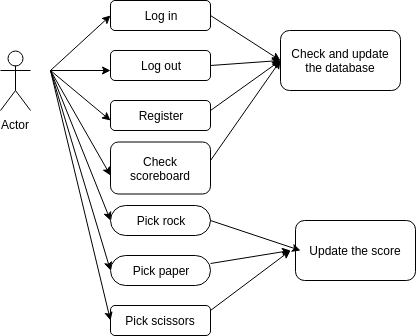

The diagram above was exported from draw.io. Its source (the exported page's mxGraphModel, read from the mxfile embedded in the PNG):
<mxGraphModel dx="840" dy="474" grid="1" gridSize="10" guides="1" tooltips="1" connect="1" arrows="1" fold="1" page="1" pageScale="1" pageWidth="850" pageHeight="1100" math="0" shadow="0">
  <root>
    <mxCell id="ottwoA88XP3eUgjiUN_J-0" />
    <mxCell id="ottwoA88XP3eUgjiUN_J-1" parent="ottwoA88XP3eUgjiUN_J-0" />
    <mxCell id="8kKlt9KvV7aLSg_Cez3G-0" value="Actor" style="shape=umlActor;verticalLabelPosition=bottom;labelBackgroundColor=#ffffff;verticalAlign=top;html=1;outlineConnect=0;rounded=0;fillColor=none;gradientColor=none;" parent="ottwoA88XP3eUgjiUN_J-1" vertex="1">
      <mxGeometry x="70" y="140" width="30" height="60" as="geometry" />
    </mxCell>
    <mxCell id="8kKlt9KvV7aLSg_Cez3G-1" value="Log in" style="rounded=1;whiteSpace=wrap;html=1;fillColor=none;gradientColor=none;" parent="ottwoA88XP3eUgjiUN_J-1" vertex="1">
      <mxGeometry x="180" y="90" width="100" height="30" as="geometry" />
    </mxCell>
    <object label="Log out" id="8kKlt9KvV7aLSg_Cez3G-4">
      <mxCell style="rounded=1;whiteSpace=wrap;html=1;fillColor=none;gradientColor=none;" parent="ottwoA88XP3eUgjiUN_J-1" vertex="1">
        <mxGeometry x="180" y="140" width="100" height="30" as="geometry" />
      </mxCell>
    </object>
    <object label="Register" id="8kKlt9KvV7aLSg_Cez3G-5">
      <mxCell style="rounded=1;whiteSpace=wrap;html=1;fillColor=none;gradientColor=none;" parent="ottwoA88XP3eUgjiUN_J-1" vertex="1">
        <mxGeometry x="180" y="190" width="100" height="30" as="geometry" />
      </mxCell>
    </object>
    <object label="Pick rock" id="8kKlt9KvV7aLSg_Cez3G-8">
      <mxCell style="rounded=1;whiteSpace=wrap;html=1;fillColor=none;gradientColor=none;arcSize=50;" parent="ottwoA88XP3eUgjiUN_J-1" vertex="1">
        <mxGeometry x="180" y="295" width="100" height="30" as="geometry" />
      </mxCell>
    </object>
    <object label="Pick paper" id="8kKlt9KvV7aLSg_Cez3G-11">
      <mxCell style="rounded=1;whiteSpace=wrap;html=1;fillColor=none;gradientColor=none;arcSize=50;" parent="ottwoA88XP3eUgjiUN_J-1" vertex="1">
        <mxGeometry x="180" y="345" width="100" height="30" as="geometry" />
      </mxCell>
    </object>
    <object label="Pick scissors" id="8kKlt9KvV7aLSg_Cez3G-12">
      <mxCell style="rounded=1;whiteSpace=wrap;html=1;fillColor=none;gradientColor=none;" parent="ottwoA88XP3eUgjiUN_J-1" vertex="1">
        <mxGeometry x="180" y="395" width="100" height="30" as="geometry" />
      </mxCell>
    </object>
    <mxCell id="8kKlt9KvV7aLSg_Cez3G-13" value="" style="endArrow=classic;html=1;entryX=0;entryY=0.5;entryDx=0;entryDy=0;" parent="ottwoA88XP3eUgjiUN_J-1" target="8kKlt9KvV7aLSg_Cez3G-1" edge="1">
      <mxGeometry width="50" height="50" relative="1" as="geometry">
        <mxPoint x="120" y="160" as="sourcePoint" />
        <mxPoint x="170" y="170" as="targetPoint" />
      </mxGeometry>
    </mxCell>
    <mxCell id="8kKlt9KvV7aLSg_Cez3G-14" value="" style="endArrow=classic;html=1;" parent="ottwoA88XP3eUgjiUN_J-1" edge="1">
      <mxGeometry width="50" height="50" relative="1" as="geometry">
        <mxPoint x="120" y="160" as="sourcePoint" />
        <mxPoint x="180" y="160" as="targetPoint" />
      </mxGeometry>
    </mxCell>
    <mxCell id="8kKlt9KvV7aLSg_Cez3G-15" value="" style="endArrow=classic;html=1;" parent="ottwoA88XP3eUgjiUN_J-1" edge="1">
      <mxGeometry width="50" height="50" relative="1" as="geometry">
        <mxPoint x="120" y="160" as="sourcePoint" />
        <mxPoint x="180" y="210" as="targetPoint" />
      </mxGeometry>
    </mxCell>
    <mxCell id="8kKlt9KvV7aLSg_Cez3G-16" value="" style="endArrow=classic;html=1;" parent="ottwoA88XP3eUgjiUN_J-1" edge="1">
      <mxGeometry width="50" height="50" relative="1" as="geometry">
        <mxPoint x="120" y="160" as="sourcePoint" />
        <mxPoint x="180" y="265" as="targetPoint" />
      </mxGeometry>
    </mxCell>
    <mxCell id="8kKlt9KvV7aLSg_Cez3G-17" value="" style="endArrow=classic;html=1;" parent="ottwoA88XP3eUgjiUN_J-1" edge="1">
      <mxGeometry width="50" height="50" relative="1" as="geometry">
        <mxPoint x="120" y="160" as="sourcePoint" />
        <mxPoint x="180" y="310" as="targetPoint" />
      </mxGeometry>
    </mxCell>
    <mxCell id="8kKlt9KvV7aLSg_Cez3G-18" value="" style="endArrow=classic;html=1;" parent="ottwoA88XP3eUgjiUN_J-1" edge="1">
      <mxGeometry width="50" height="50" relative="1" as="geometry">
        <mxPoint x="120" y="160" as="sourcePoint" />
        <mxPoint x="180" y="360" as="targetPoint" />
      </mxGeometry>
    </mxCell>
    <mxCell id="8kKlt9KvV7aLSg_Cez3G-20" value="Check scoreboard" style="rounded=1;whiteSpace=wrap;html=1;fillColor=none;" parent="ottwoA88XP3eUgjiUN_J-1" vertex="1">
      <mxGeometry x="180" y="231.5" width="100" height="52" as="geometry" />
    </mxCell>
    <mxCell id="8kKlt9KvV7aLSg_Cez3G-21" value="" style="endArrow=classic;html=1;entryX=0;entryY=0.5;entryDx=0;entryDy=0;" parent="ottwoA88XP3eUgjiUN_J-1" target="8kKlt9KvV7aLSg_Cez3G-12" edge="1">
      <mxGeometry width="50" height="50" relative="1" as="geometry">
        <mxPoint x="120" y="160" as="sourcePoint" />
        <mxPoint x="150" y="350" as="targetPoint" />
      </mxGeometry>
    </mxCell>
    <mxCell id="8kKlt9KvV7aLSg_Cez3G-22" value="Check and update the database" style="rounded=1;whiteSpace=wrap;html=1;fillColor=none;" parent="ottwoA88XP3eUgjiUN_J-1" vertex="1">
      <mxGeometry x="350" y="120" width="120" height="60" as="geometry" />
    </mxCell>
    <mxCell id="8kKlt9KvV7aLSg_Cez3G-23" value="" style="endArrow=classic;html=1;entryX=0;entryY=0.5;entryDx=0;entryDy=0;" parent="ottwoA88XP3eUgjiUN_J-1" target="8kKlt9KvV7aLSg_Cez3G-22" edge="1">
      <mxGeometry width="50" height="50" relative="1" as="geometry">
        <mxPoint x="280" y="105" as="sourcePoint" />
        <mxPoint x="350.71067811865476" y="105" as="targetPoint" />
      </mxGeometry>
    </mxCell>
    <mxCell id="8kKlt9KvV7aLSg_Cez3G-24" value="" style="endArrow=classic;html=1;exitX=1;exitY=0.5;exitDx=0;exitDy=0;" parent="ottwoA88XP3eUgjiUN_J-1" source="8kKlt9KvV7aLSg_Cez3G-4" edge="1">
      <mxGeometry width="50" height="50" relative="1" as="geometry">
        <mxPoint x="300" y="220" as="sourcePoint" />
        <mxPoint x="350" y="150" as="targetPoint" />
      </mxGeometry>
    </mxCell>
    <mxCell id="8kKlt9KvV7aLSg_Cez3G-25" value="" style="endArrow=classic;html=1;" parent="ottwoA88XP3eUgjiUN_J-1" edge="1">
      <mxGeometry width="50" height="50" relative="1" as="geometry">
        <mxPoint x="280" y="200" as="sourcePoint" />
        <mxPoint x="350" y="150" as="targetPoint" />
      </mxGeometry>
    </mxCell>
    <mxCell id="8kKlt9KvV7aLSg_Cez3G-26" value="" style="endArrow=classic;html=1;" parent="ottwoA88XP3eUgjiUN_J-1" edge="1">
      <mxGeometry width="50" height="50" relative="1" as="geometry">
        <mxPoint x="280" y="250" as="sourcePoint" />
        <mxPoint x="350" y="150" as="targetPoint" />
      </mxGeometry>
    </mxCell>
    <mxCell id="8kKlt9KvV7aLSg_Cez3G-27" value="Update the score" style="rounded=1;whiteSpace=wrap;html=1;fillColor=none;" parent="ottwoA88XP3eUgjiUN_J-1" vertex="1">
      <mxGeometry x="365" y="310" width="120" height="60" as="geometry" />
    </mxCell>
    <mxCell id="8kKlt9KvV7aLSg_Cez3G-28" value="" style="endArrow=classic;html=1;" parent="ottwoA88XP3eUgjiUN_J-1" edge="1">
      <mxGeometry width="50" height="50" relative="1" as="geometry">
        <mxPoint x="280" y="310" as="sourcePoint" />
        <mxPoint x="370" y="340" as="targetPoint" />
      </mxGeometry>
    </mxCell>
    <mxCell id="8kKlt9KvV7aLSg_Cez3G-29" value="" style="endArrow=classic;html=1;exitX=1;exitY=0.25;exitDx=0;exitDy=0;" parent="ottwoA88XP3eUgjiUN_J-1" source="8kKlt9KvV7aLSg_Cez3G-11" edge="1">
      <mxGeometry width="50" height="50" relative="1" as="geometry">
        <mxPoint x="290" y="350" as="sourcePoint" />
        <mxPoint x="360" y="340" as="targetPoint" />
      </mxGeometry>
    </mxCell>
    <mxCell id="8kKlt9KvV7aLSg_Cez3G-31" value="" style="endArrow=classic;html=1;" parent="ottwoA88XP3eUgjiUN_J-1" edge="1">
      <mxGeometry width="50" height="50" relative="1" as="geometry">
        <mxPoint x="280" y="400" as="sourcePoint" />
        <mxPoint x="360" y="340" as="targetPoint" />
      </mxGeometry>
    </mxCell>
  </root>
</mxGraphModel>